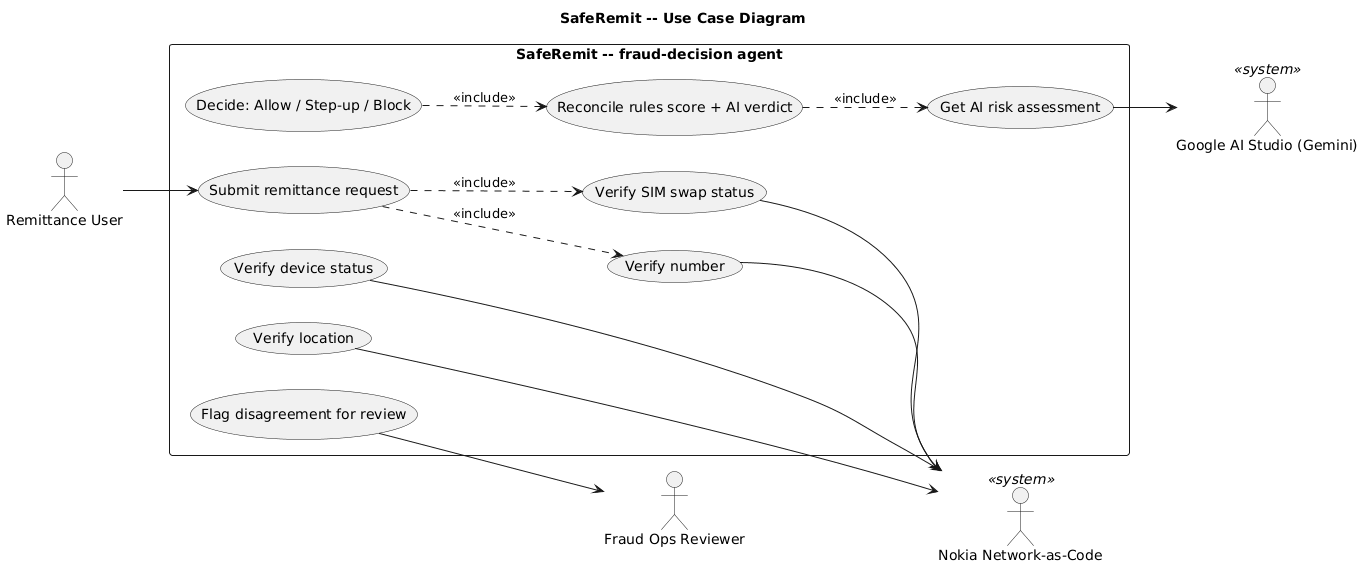

The diagram above was rendered by PlantUML. Its source (embedded in the PNG):
@startuml
title SafeRemit -- Use Case Diagram
left to right direction
actor "Remittance User" as User
actor "Fraud Ops Reviewer" as Reviewer

rectangle "SafeRemit -- fraud-decision agent" {
  usecase "Submit remittance request" as UC1
  usecase "Verify SIM swap status" as UC2
  usecase "Verify number" as UC3
  usecase "Verify device status" as UC4
  usecase "Verify location" as UC5
  usecase "Get AI risk assessment" as UC6
  usecase "Reconcile rules score + AI verdict" as UC7
  usecase "Decide: Allow / Step-up / Block" as UC8
  usecase "Flag disagreement for review" as UC9
}

actor "Nokia Network-as-Code" as Nokia <<system>>
actor "Google AI Studio (Gemini)" as Gemini <<system>>

User --> UC1
UC1 ..> UC2 : <<include>>
UC1 ..> UC3 : <<include>>
UC2 --> Nokia
UC3 --> Nokia
UC4 --> Nokia
UC5 --> Nokia
UC6 --> Gemini
UC7 ..> UC6 : <<include>>
UC8 ..> UC7 : <<include>>
UC9 --> Reviewer
@enduml